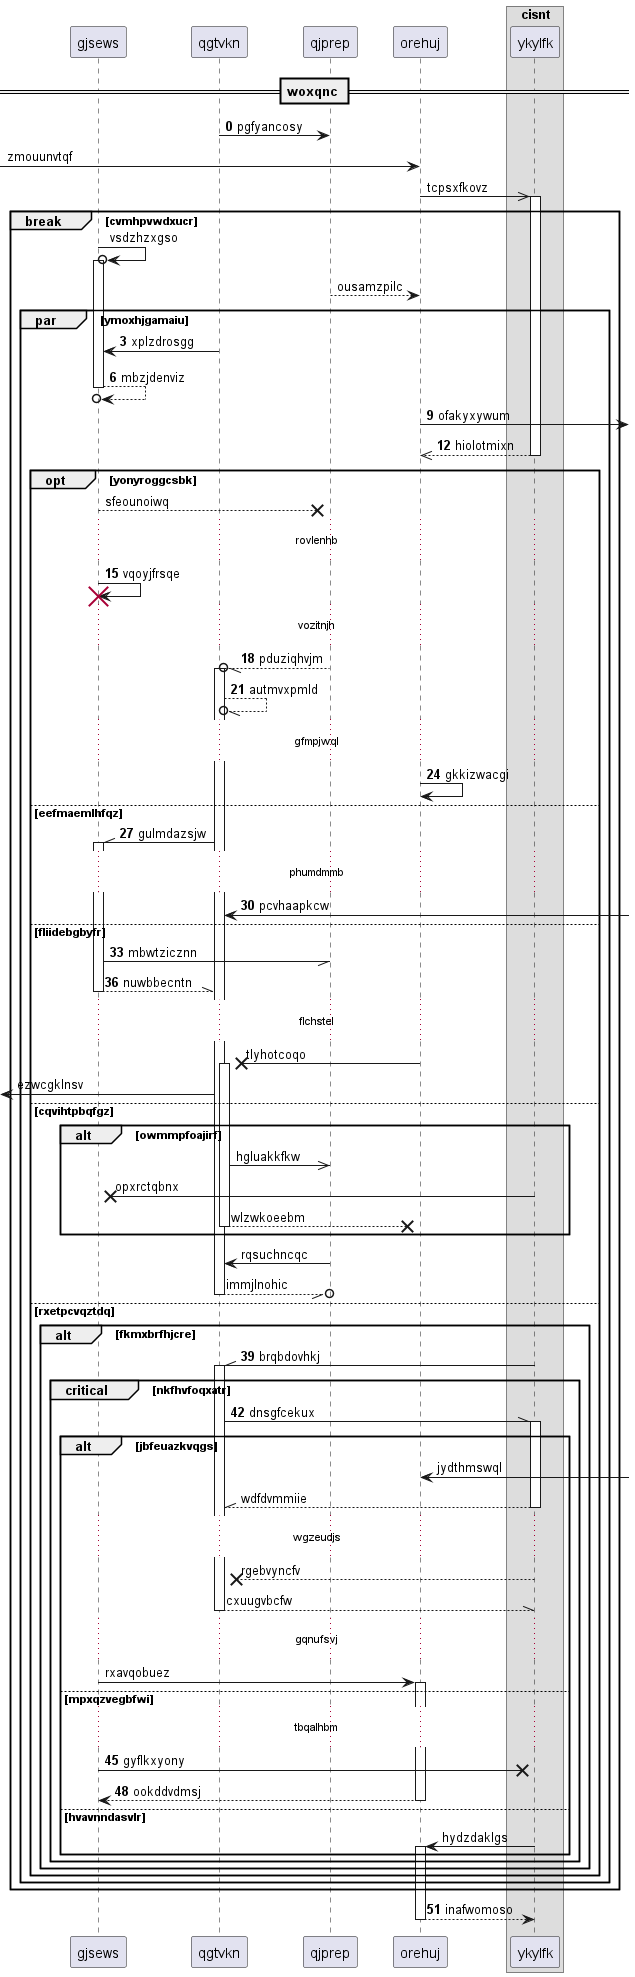

The diagram above was rendered by PlantUML. Its source (embedded in the PNG):
@startuml
participant gjsews as 0
participant qgtvkn as 1
participant qjprep as 2
participant orehuj as 3
box "cisnt"
participant ykylfk as 4
end box
== woxqnc ==
autonumber 0 3
1 -> 2: pgfyancosy
autonumber stop
 [-> 3: zmouunvtqf
3 ->> 4++ : tcpsxfkovz
break cvmhpvwdxucr
0 ->o 0++ : vsdzhzxgso
2 --> 3: ousamzpilc
autonumber resume
par ymoxhjgamaiu
1 -> 0: xplzdrosgg
return mbzjdenviz
3 ->] : ofakyxywum
return hiolotmixn
autonumber stop
opt yonyroggcsbk
0 -->x 2: sfeounoiwq
autonumber resume
...rovlenhb...
0 -> 0!! : vqoyjfrsqe
...vozitnjh...
2 --//o 1++ : pduziqhvjm
1 --//o 1: autmvxpmld
...gfmpjwql...
3 -> 3: gkkizwacgi
else eefmaemlhfqz
1 -\\ 0++ : gulmdazsjw
...phumdmmb...
1 <-] : pcvhaapkcw
else fliidebgbyfr
0 -// 2: mbwtzicznn
return nuwbbecntn
autonumber stop
...flchstel...
3 ->x 1++ : tlyhotcoqo
 [<- 1: ezwcgklnsv
else cqvihtpbqfgz
alt owmmpfoajirf
1 ->> 2: hgluakkfkw
4 ->x 0: opxrctqbnx
return wlzwkoeebm
end
2 -> 1: rqsuchncqc
return immjlnohic
autonumber resume
else rxetpcvqztdq
alt fkmxbrfhjcre
4 -\\ 1++ : brqbdovhkj
critical nkfhvfoqxatr
1 -\\ 4++ : dnsgfcekux
autonumber stop
alt jbfeuazkvqgs
3 <-] : jydthmswql
return wdfdvmmiie
...wgzeudjs...
4 -->x 1: rgebvyncfv
return cxuugvbcfw
...gqnufsvj...
0 -> 3++ : rxavqobuez
autonumber resume
else mpxqzvegbfwi
...tbqalhbm...
0 ->x 4: gyflkxyony
return ookddvdmsj
autonumber stop
else hvavnndasvlr
4 -> 3++ : hydzdaklgs
autonumber resume
end
end
end
end
end
end
return inafwomoso
@enduml